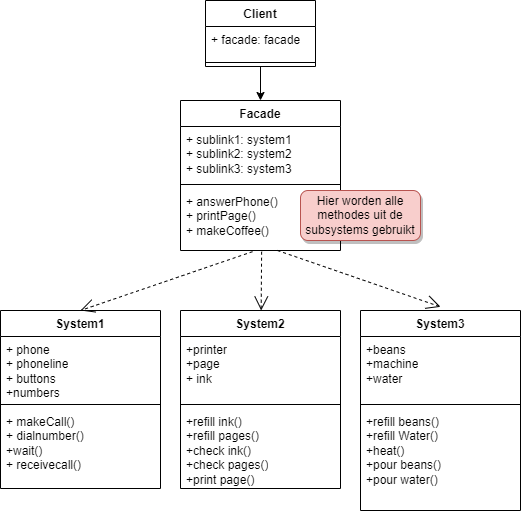

The diagram above was exported from draw.io. Its source (the exported page's mxGraphModel, read from the mxfile embedded in the PNG):
<mxGraphModel dx="1728" dy="933" grid="1" gridSize="10" guides="1" tooltips="1" connect="1" arrows="1" fold="1" page="1" pageScale="1" pageWidth="1200" pageHeight="1920" background="#ffffff" math="0" shadow="0">
  <root>
    <mxCell id="0" />
    <mxCell id="1" parent="0" />
    <mxCell id="N7F0uuFyuals6NTYTpVN-42" style="edgeStyle=orthogonalEdgeStyle;rounded=0;orthogonalLoop=1;jettySize=auto;html=1;exitX=0.5;exitY=1;exitDx=0;exitDy=0;entryX=0.5;entryY=0;entryDx=0;entryDy=0;" edge="1" parent="1" source="N7F0uuFyuals6NTYTpVN-28" target="N7F0uuFyuals6NTYTpVN-38">
      <mxGeometry relative="1" as="geometry" />
    </mxCell>
    <mxCell id="N7F0uuFyuals6NTYTpVN-28" value="Client" style="swimlane;fontStyle=1;align=center;verticalAlign=top;childLayout=stackLayout;horizontal=1;startSize=26;horizontalStack=0;resizeParent=1;resizeParentMax=0;resizeLast=0;collapsible=1;marginBottom=0;whiteSpace=wrap;html=1;" vertex="1" parent="1">
      <mxGeometry x="245" y="380" width="110" height="66" as="geometry" />
    </mxCell>
    <mxCell id="N7F0uuFyuals6NTYTpVN-29" value="+ facade: facade" style="text;strokeColor=none;fillColor=none;align=left;verticalAlign=top;spacingLeft=4;spacingRight=4;overflow=hidden;rotatable=0;points=[[0,0.5],[1,0.5]];portConstraint=eastwest;whiteSpace=wrap;html=1;" vertex="1" parent="N7F0uuFyuals6NTYTpVN-28">
      <mxGeometry y="26" width="110" height="32" as="geometry" />
    </mxCell>
    <mxCell id="N7F0uuFyuals6NTYTpVN-30" value="" style="line;strokeWidth=1;fillColor=none;align=left;verticalAlign=middle;spacingTop=-1;spacingLeft=3;spacingRight=3;rotatable=0;labelPosition=right;points=[];portConstraint=eastwest;strokeColor=inherit;" vertex="1" parent="N7F0uuFyuals6NTYTpVN-28">
      <mxGeometry y="58" width="110" height="8" as="geometry" />
    </mxCell>
    <mxCell id="N7F0uuFyuals6NTYTpVN-38" value="Facade" style="swimlane;fontStyle=1;align=center;verticalAlign=top;childLayout=stackLayout;horizontal=1;startSize=26;horizontalStack=0;resizeParent=1;resizeParentMax=0;resizeLast=0;collapsible=1;marginBottom=0;whiteSpace=wrap;html=1;" vertex="1" parent="1">
      <mxGeometry x="220" y="480" width="160" height="150" as="geometry" />
    </mxCell>
    <mxCell id="N7F0uuFyuals6NTYTpVN-39" value="+ sublink1: system1&lt;br&gt;+ sublink2: system2&lt;br&gt;+ sublink3: system3" style="text;strokeColor=none;fillColor=none;align=left;verticalAlign=top;spacingLeft=4;spacingRight=4;overflow=hidden;rotatable=0;points=[[0,0.5],[1,0.5]];portConstraint=eastwest;whiteSpace=wrap;html=1;" vertex="1" parent="N7F0uuFyuals6NTYTpVN-38">
      <mxGeometry y="26" width="160" height="54" as="geometry" />
    </mxCell>
    <mxCell id="N7F0uuFyuals6NTYTpVN-40" value="" style="line;strokeWidth=1;fillColor=none;align=left;verticalAlign=middle;spacingTop=-1;spacingLeft=3;spacingRight=3;rotatable=0;labelPosition=right;points=[];portConstraint=eastwest;strokeColor=inherit;" vertex="1" parent="N7F0uuFyuals6NTYTpVN-38">
      <mxGeometry y="80" width="160" height="8" as="geometry" />
    </mxCell>
    <mxCell id="N7F0uuFyuals6NTYTpVN-41" value="+ answerPhone()&lt;br&gt;+ printPage()&lt;br&gt;+ makeCoffee()" style="text;strokeColor=none;fillColor=none;align=left;verticalAlign=top;spacingLeft=4;spacingRight=4;overflow=hidden;rotatable=0;points=[[0,0.5],[1,0.5]];portConstraint=eastwest;whiteSpace=wrap;html=1;" vertex="1" parent="N7F0uuFyuals6NTYTpVN-38">
      <mxGeometry y="88" width="160" height="62" as="geometry" />
    </mxCell>
    <mxCell id="N7F0uuFyuals6NTYTpVN-43" value="System1" style="swimlane;fontStyle=1;align=center;verticalAlign=top;childLayout=stackLayout;horizontal=1;startSize=26;horizontalStack=0;resizeParent=1;resizeParentMax=0;resizeLast=0;collapsible=1;marginBottom=0;whiteSpace=wrap;html=1;" vertex="1" parent="1">
      <mxGeometry x="40" y="690" width="160" height="178" as="geometry" />
    </mxCell>
    <mxCell id="N7F0uuFyuals6NTYTpVN-44" value="+ phone&lt;br&gt;+ phoneline&lt;br&gt;+ buttons&lt;br&gt;+numbers" style="text;strokeColor=none;fillColor=none;align=left;verticalAlign=top;spacingLeft=4;spacingRight=4;overflow=hidden;rotatable=0;points=[[0,0.5],[1,0.5]];portConstraint=eastwest;whiteSpace=wrap;html=1;" vertex="1" parent="N7F0uuFyuals6NTYTpVN-43">
      <mxGeometry y="26" width="160" height="64" as="geometry" />
    </mxCell>
    <mxCell id="N7F0uuFyuals6NTYTpVN-45" value="" style="line;strokeWidth=1;fillColor=none;align=left;verticalAlign=middle;spacingTop=-1;spacingLeft=3;spacingRight=3;rotatable=0;labelPosition=right;points=[];portConstraint=eastwest;strokeColor=inherit;" vertex="1" parent="N7F0uuFyuals6NTYTpVN-43">
      <mxGeometry y="90" width="160" height="8" as="geometry" />
    </mxCell>
    <mxCell id="N7F0uuFyuals6NTYTpVN-46" value="+ makeCall()&lt;br&gt;+ dialnumber()&lt;br&gt;+wait()&lt;br&gt;+ receivecall()&lt;br&gt;" style="text;strokeColor=none;fillColor=none;align=left;verticalAlign=top;spacingLeft=4;spacingRight=4;overflow=hidden;rotatable=0;points=[[0,0.5],[1,0.5]];portConstraint=eastwest;whiteSpace=wrap;html=1;" vertex="1" parent="N7F0uuFyuals6NTYTpVN-43">
      <mxGeometry y="98" width="160" height="80" as="geometry" />
    </mxCell>
    <mxCell id="N7F0uuFyuals6NTYTpVN-47" value="System2" style="swimlane;fontStyle=1;align=center;verticalAlign=top;childLayout=stackLayout;horizontal=1;startSize=26;horizontalStack=0;resizeParent=1;resizeParentMax=0;resizeLast=0;collapsible=1;marginBottom=0;whiteSpace=wrap;html=1;fillStyle=solid;" vertex="1" parent="1">
      <mxGeometry x="220" y="690" width="160" height="178" as="geometry" />
    </mxCell>
    <mxCell id="N7F0uuFyuals6NTYTpVN-48" value="+printer&lt;br&gt;+page&lt;br&gt;+ ink" style="text;strokeColor=none;fillColor=none;align=left;verticalAlign=top;spacingLeft=4;spacingRight=4;overflow=hidden;rotatable=0;points=[[0,0.5],[1,0.5]];portConstraint=eastwest;whiteSpace=wrap;html=1;" vertex="1" parent="N7F0uuFyuals6NTYTpVN-47">
      <mxGeometry y="26" width="160" height="64" as="geometry" />
    </mxCell>
    <mxCell id="N7F0uuFyuals6NTYTpVN-49" value="" style="line;strokeWidth=1;fillColor=none;align=left;verticalAlign=middle;spacingTop=-1;spacingLeft=3;spacingRight=3;rotatable=0;labelPosition=right;points=[];portConstraint=eastwest;strokeColor=inherit;" vertex="1" parent="N7F0uuFyuals6NTYTpVN-47">
      <mxGeometry y="90" width="160" height="8" as="geometry" />
    </mxCell>
    <mxCell id="N7F0uuFyuals6NTYTpVN-50" value="+refill ink()&lt;br&gt;+refill pages()&lt;br&gt;+check ink()&lt;br&gt;+check pages()&lt;br&gt;+print page()" style="text;strokeColor=none;fillColor=none;align=left;verticalAlign=top;spacingLeft=4;spacingRight=4;overflow=hidden;rotatable=0;points=[[0,0.5],[1,0.5]];portConstraint=eastwest;whiteSpace=wrap;html=1;" vertex="1" parent="N7F0uuFyuals6NTYTpVN-47">
      <mxGeometry y="98" width="160" height="80" as="geometry" />
    </mxCell>
    <mxCell id="N7F0uuFyuals6NTYTpVN-51" value="System3" style="swimlane;fontStyle=1;align=center;verticalAlign=top;childLayout=stackLayout;horizontal=1;startSize=26;horizontalStack=0;resizeParent=1;resizeParentMax=0;resizeLast=0;collapsible=1;marginBottom=0;whiteSpace=wrap;html=1;" vertex="1" parent="1">
      <mxGeometry x="400" y="690" width="160" height="200" as="geometry" />
    </mxCell>
    <mxCell id="N7F0uuFyuals6NTYTpVN-52" value="+beans&lt;br&gt;+machine&lt;br&gt;+water" style="text;strokeColor=none;fillColor=none;align=left;verticalAlign=top;spacingLeft=4;spacingRight=4;overflow=hidden;rotatable=0;points=[[0,0.5],[1,0.5]];portConstraint=eastwest;whiteSpace=wrap;html=1;" vertex="1" parent="N7F0uuFyuals6NTYTpVN-51">
      <mxGeometry y="26" width="160" height="64" as="geometry" />
    </mxCell>
    <mxCell id="N7F0uuFyuals6NTYTpVN-53" value="" style="line;strokeWidth=1;fillColor=none;align=left;verticalAlign=middle;spacingTop=-1;spacingLeft=3;spacingRight=3;rotatable=0;labelPosition=right;points=[];portConstraint=eastwest;strokeColor=inherit;" vertex="1" parent="N7F0uuFyuals6NTYTpVN-51">
      <mxGeometry y="90" width="160" height="8" as="geometry" />
    </mxCell>
    <mxCell id="N7F0uuFyuals6NTYTpVN-54" value="+refill beans()&lt;br&gt;+refill Water()&lt;br&gt;+heat()&lt;br&gt;+pour beans()&lt;br&gt;+pour water()&lt;br&gt;" style="text;strokeColor=none;fillColor=none;align=left;verticalAlign=top;spacingLeft=4;spacingRight=4;overflow=hidden;rotatable=0;points=[[0,0.5],[1,0.5]];portConstraint=eastwest;whiteSpace=wrap;html=1;" vertex="1" parent="N7F0uuFyuals6NTYTpVN-51">
      <mxGeometry y="98" width="160" height="102" as="geometry" />
    </mxCell>
    <mxCell id="N7F0uuFyuals6NTYTpVN-57" value="" style="endArrow=open;endSize=12;dashed=1;html=1;rounded=0;exitX=0.45;exitY=1.019;exitDx=0;exitDy=0;exitPerimeter=0;entryX=0.5;entryY=0;entryDx=0;entryDy=0;" edge="1" parent="1" source="N7F0uuFyuals6NTYTpVN-41" target="N7F0uuFyuals6NTYTpVN-43">
      <mxGeometry width="160" relative="1" as="geometry">
        <mxPoint x="390" y="750" as="sourcePoint" />
        <mxPoint x="550" y="750" as="targetPoint" />
      </mxGeometry>
    </mxCell>
    <mxCell id="N7F0uuFyuals6NTYTpVN-58" value="" style="endArrow=open;endSize=12;dashed=1;html=1;rounded=0;exitX=0.507;exitY=1.019;exitDx=0;exitDy=0;exitPerimeter=0;" edge="1" parent="1" source="N7F0uuFyuals6NTYTpVN-41" target="N7F0uuFyuals6NTYTpVN-47">
      <mxGeometry width="160" relative="1" as="geometry">
        <mxPoint x="302" y="641" as="sourcePoint" />
        <mxPoint x="130" y="700" as="targetPoint" />
      </mxGeometry>
    </mxCell>
    <mxCell id="N7F0uuFyuals6NTYTpVN-59" value="" style="endArrow=open;endSize=12;dashed=1;html=1;rounded=0;exitX=0.606;exitY=1.059;exitDx=0;exitDy=0;exitPerimeter=0;entryX=0.5;entryY=0;entryDx=0;entryDy=0;" edge="1" parent="1">
      <mxGeometry width="160" relative="1" as="geometry">
        <mxPoint x="316.9599999999998" y="629.9980000000002" as="sourcePoint" />
        <mxPoint x="480" y="686.34" as="targetPoint" />
      </mxGeometry>
    </mxCell>
    <mxCell id="N7F0uuFyuals6NTYTpVN-61" value="Hier worden alle methodes uit de subsystems gebruikt" style="html=1;whiteSpace=wrap;fillColor=#f8cecc;strokeColor=#b85450;rounded=1;shadow=1;glass=0;" vertex="1" parent="1">
      <mxGeometry x="340" y="570" width="120" height="50" as="geometry" />
    </mxCell>
  </root>
</mxGraphModel>